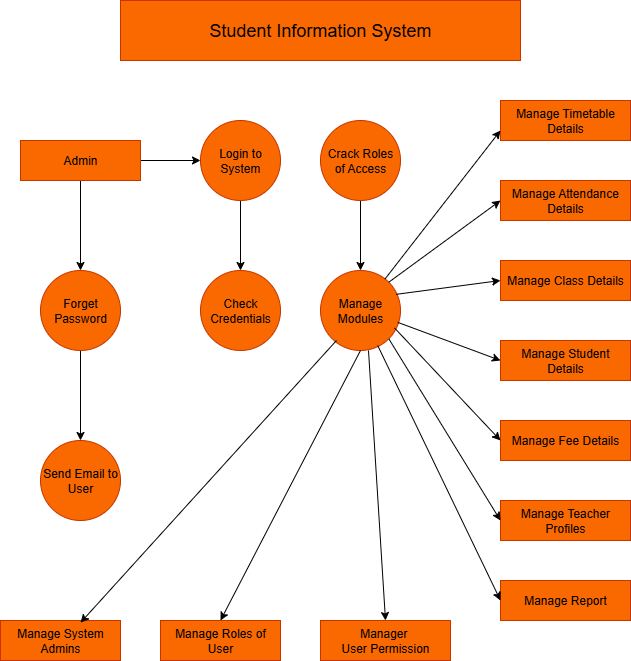

The diagram above was exported from draw.io. Its source (the exported page's mxGraphModel, read from the mxfile embedded in the PNG):
<mxGraphModel dx="1042" dy="562" grid="1" gridSize="10" guides="1" tooltips="1" connect="1" arrows="1" fold="1" page="1" pageScale="1" pageWidth="850" pageHeight="1100" math="0" shadow="0">
  <root>
    <mxCell id="0" />
    <mxCell id="1" parent="0" />
    <mxCell id="vF1GSKbc1U-iWvfjoC1j-1" value="&lt;font style=&quot;font-size: 18px;&quot;&gt;Student Information System&lt;/font&gt;" style="rounded=0;whiteSpace=wrap;html=1;fillColor=#fa6800;fontColor=#000000;strokeColor=#C73500;" vertex="1" parent="1">
      <mxGeometry x="200" y="60" width="400" height="60" as="geometry" />
    </mxCell>
    <mxCell id="vF1GSKbc1U-iWvfjoC1j-2" value="Manage Timetable Details" style="rounded=0;whiteSpace=wrap;html=1;fillColor=#fa6800;fontColor=#000000;strokeColor=#C73500;" vertex="1" parent="1">
      <mxGeometry x="580" y="160" width="130" height="40" as="geometry" />
    </mxCell>
    <mxCell id="vF1GSKbc1U-iWvfjoC1j-3" value="Manage Attendance Details" style="rounded=0;whiteSpace=wrap;html=1;fillColor=#fa6800;fontColor=#000000;strokeColor=#C73500;" vertex="1" parent="1">
      <mxGeometry x="580" y="240" width="130" height="40" as="geometry" />
    </mxCell>
    <mxCell id="vF1GSKbc1U-iWvfjoC1j-4" value="Manage Class Details" style="rounded=0;whiteSpace=wrap;html=1;fillColor=#fa6800;fontColor=#000000;strokeColor=#C73500;" vertex="1" parent="1">
      <mxGeometry x="580" y="320" width="130" height="40" as="geometry" />
    </mxCell>
    <mxCell id="vF1GSKbc1U-iWvfjoC1j-5" value="Manage Student Details" style="rounded=0;whiteSpace=wrap;html=1;fillColor=#fa6800;fontColor=#000000;strokeColor=#C73500;" vertex="1" parent="1">
      <mxGeometry x="580" y="400" width="130" height="40" as="geometry" />
    </mxCell>
    <mxCell id="vF1GSKbc1U-iWvfjoC1j-6" value="Manage Fee Details" style="rounded=0;whiteSpace=wrap;html=1;fillColor=#fa6800;fontColor=#000000;strokeColor=#C73500;" vertex="1" parent="1">
      <mxGeometry x="580" y="480" width="130" height="40" as="geometry" />
    </mxCell>
    <mxCell id="vF1GSKbc1U-iWvfjoC1j-7" value="Manage Teacher Profiles" style="rounded=0;whiteSpace=wrap;html=1;fillColor=#fa6800;fontColor=#000000;strokeColor=#C73500;" vertex="1" parent="1">
      <mxGeometry x="580" y="560" width="130" height="40" as="geometry" />
    </mxCell>
    <mxCell id="vF1GSKbc1U-iWvfjoC1j-8" value="Manage Report" style="rounded=0;whiteSpace=wrap;html=1;fillColor=#fa6800;fontColor=#000000;strokeColor=#C73500;" vertex="1" parent="1">
      <mxGeometry x="580" y="640" width="130" height="40" as="geometry" />
    </mxCell>
    <mxCell id="vF1GSKbc1U-iWvfjoC1j-22" value="" style="edgeStyle=orthogonalEdgeStyle;rounded=0;orthogonalLoop=1;jettySize=auto;html=1;" edge="1" parent="1" source="vF1GSKbc1U-iWvfjoC1j-9" target="vF1GSKbc1U-iWvfjoC1j-10">
      <mxGeometry relative="1" as="geometry" />
    </mxCell>
    <mxCell id="vF1GSKbc1U-iWvfjoC1j-23" value="" style="edgeStyle=orthogonalEdgeStyle;rounded=0;orthogonalLoop=1;jettySize=auto;html=1;" edge="1" parent="1" source="vF1GSKbc1U-iWvfjoC1j-9" target="vF1GSKbc1U-iWvfjoC1j-14">
      <mxGeometry relative="1" as="geometry" />
    </mxCell>
    <mxCell id="vF1GSKbc1U-iWvfjoC1j-9" value="Admin" style="rounded=0;whiteSpace=wrap;html=1;fillColor=#fa6800;fontColor=#000000;strokeColor=#C73500;" vertex="1" parent="1">
      <mxGeometry x="100" y="200" width="120" height="40" as="geometry" />
    </mxCell>
    <mxCell id="vF1GSKbc1U-iWvfjoC1j-21" value="" style="edgeStyle=orthogonalEdgeStyle;rounded=0;orthogonalLoop=1;jettySize=auto;html=1;" edge="1" parent="1" source="vF1GSKbc1U-iWvfjoC1j-10" target="vF1GSKbc1U-iWvfjoC1j-12">
      <mxGeometry relative="1" as="geometry" />
    </mxCell>
    <mxCell id="vF1GSKbc1U-iWvfjoC1j-10" value="Login to System" style="ellipse;whiteSpace=wrap;html=1;aspect=fixed;fillColor=#fa6800;fontColor=#000000;strokeColor=#C73500;" vertex="1" parent="1">
      <mxGeometry x="280" y="180" width="80" height="80" as="geometry" />
    </mxCell>
    <mxCell id="vF1GSKbc1U-iWvfjoC1j-20" value="" style="edgeStyle=orthogonalEdgeStyle;rounded=0;orthogonalLoop=1;jettySize=auto;html=1;" edge="1" parent="1" source="vF1GSKbc1U-iWvfjoC1j-11" target="vF1GSKbc1U-iWvfjoC1j-13">
      <mxGeometry relative="1" as="geometry" />
    </mxCell>
    <mxCell id="vF1GSKbc1U-iWvfjoC1j-11" value="Crack Roles of Access" style="ellipse;whiteSpace=wrap;html=1;aspect=fixed;fillColor=#fa6800;fontColor=#000000;strokeColor=#C73500;" vertex="1" parent="1">
      <mxGeometry x="400" y="180" width="80" height="80" as="geometry" />
    </mxCell>
    <mxCell id="vF1GSKbc1U-iWvfjoC1j-12" value="Check Credentials" style="ellipse;whiteSpace=wrap;html=1;aspect=fixed;fillColor=#fa6800;fontColor=#000000;strokeColor=#C73500;" vertex="1" parent="1">
      <mxGeometry x="280" y="330" width="80" height="80" as="geometry" />
    </mxCell>
    <mxCell id="vF1GSKbc1U-iWvfjoC1j-13" value="Manage Modules" style="ellipse;whiteSpace=wrap;html=1;aspect=fixed;fillColor=#fa6800;fontColor=#000000;strokeColor=#C73500;" vertex="1" parent="1">
      <mxGeometry x="400" y="330" width="80" height="80" as="geometry" />
    </mxCell>
    <mxCell id="vF1GSKbc1U-iWvfjoC1j-24" value="" style="edgeStyle=orthogonalEdgeStyle;rounded=0;orthogonalLoop=1;jettySize=auto;html=1;" edge="1" parent="1" source="vF1GSKbc1U-iWvfjoC1j-14" target="vF1GSKbc1U-iWvfjoC1j-16">
      <mxGeometry relative="1" as="geometry" />
    </mxCell>
    <mxCell id="vF1GSKbc1U-iWvfjoC1j-14" value="Forget Password" style="ellipse;whiteSpace=wrap;html=1;aspect=fixed;fillColor=#fa6800;fontColor=#000000;strokeColor=#C73500;" vertex="1" parent="1">
      <mxGeometry x="120" y="330" width="80" height="80" as="geometry" />
    </mxCell>
    <mxCell id="vF1GSKbc1U-iWvfjoC1j-16" value="Send Email to User" style="ellipse;whiteSpace=wrap;html=1;aspect=fixed;fillColor=#fa6800;fontColor=#000000;strokeColor=#C73500;" vertex="1" parent="1">
      <mxGeometry x="120" y="500" width="80" height="80" as="geometry" />
    </mxCell>
    <mxCell id="vF1GSKbc1U-iWvfjoC1j-17" value="Manage System Admins" style="rounded=0;whiteSpace=wrap;html=1;fillColor=#fa6800;fontColor=#000000;strokeColor=#C73500;" vertex="1" parent="1">
      <mxGeometry x="80" y="680" width="120" height="40" as="geometry" />
    </mxCell>
    <mxCell id="vF1GSKbc1U-iWvfjoC1j-18" value="Manage Roles of User" style="rounded=0;whiteSpace=wrap;html=1;fillColor=#fa6800;fontColor=#000000;strokeColor=#C73500;" vertex="1" parent="1">
      <mxGeometry x="240" y="680" width="120" height="40" as="geometry" />
    </mxCell>
    <mxCell id="vF1GSKbc1U-iWvfjoC1j-19" value="Manager&amp;nbsp;&lt;div&gt;User Permission&lt;/div&gt;" style="rounded=0;whiteSpace=wrap;html=1;fillColor=#fa6800;fontColor=#000000;strokeColor=#C73500;" vertex="1" parent="1">
      <mxGeometry x="400" y="680" width="130" height="40" as="geometry" />
    </mxCell>
    <mxCell id="vF1GSKbc1U-iWvfjoC1j-26" value="" style="endArrow=classic;html=1;rounded=0;entryX=0;entryY=0.75;entryDx=0;entryDy=0;" edge="1" parent="1" source="vF1GSKbc1U-iWvfjoC1j-13" target="vF1GSKbc1U-iWvfjoC1j-2">
      <mxGeometry width="50" height="50" relative="1" as="geometry">
        <mxPoint x="490" y="310" as="sourcePoint" />
        <mxPoint x="570" y="180" as="targetPoint" />
        <Array as="points" />
      </mxGeometry>
    </mxCell>
    <mxCell id="vF1GSKbc1U-iWvfjoC1j-28" value="" style="endArrow=classic;html=1;rounded=0;exitX=1;exitY=0;exitDx=0;exitDy=0;entryX=0;entryY=0.5;entryDx=0;entryDy=0;" edge="1" parent="1" source="vF1GSKbc1U-iWvfjoC1j-13" target="vF1GSKbc1U-iWvfjoC1j-3">
      <mxGeometry width="50" height="50" relative="1" as="geometry">
        <mxPoint x="400" y="390" as="sourcePoint" />
        <mxPoint x="470" y="470" as="targetPoint" />
      </mxGeometry>
    </mxCell>
    <mxCell id="vF1GSKbc1U-iWvfjoC1j-29" value="" style="endArrow=classic;html=1;rounded=0;entryX=0;entryY=0.5;entryDx=0;entryDy=0;exitX=0.945;exitY=0.298;exitDx=0;exitDy=0;exitPerimeter=0;" edge="1" parent="1" source="vF1GSKbc1U-iWvfjoC1j-13" target="vF1GSKbc1U-iWvfjoC1j-4">
      <mxGeometry width="50" height="50" relative="1" as="geometry">
        <mxPoint x="440" y="460" as="sourcePoint" />
        <mxPoint x="450" y="340" as="targetPoint" />
      </mxGeometry>
    </mxCell>
    <mxCell id="vF1GSKbc1U-iWvfjoC1j-30" value="" style="endArrow=classic;html=1;rounded=0;exitX=0.965;exitY=0.648;exitDx=0;exitDy=0;exitPerimeter=0;entryX=0;entryY=0.5;entryDx=0;entryDy=0;" edge="1" parent="1" source="vF1GSKbc1U-iWvfjoC1j-13" target="vF1GSKbc1U-iWvfjoC1j-5">
      <mxGeometry width="50" height="50" relative="1" as="geometry">
        <mxPoint x="400" y="390" as="sourcePoint" />
        <mxPoint x="450" y="340" as="targetPoint" />
      </mxGeometry>
    </mxCell>
    <mxCell id="vF1GSKbc1U-iWvfjoC1j-31" value="" style="endArrow=classic;html=1;rounded=0;exitX=0.925;exitY=0.718;exitDx=0;exitDy=0;exitPerimeter=0;entryX=0;entryY=0.5;entryDx=0;entryDy=0;" edge="1" parent="1" source="vF1GSKbc1U-iWvfjoC1j-13" target="vF1GSKbc1U-iWvfjoC1j-6">
      <mxGeometry width="50" height="50" relative="1" as="geometry">
        <mxPoint x="400" y="390" as="sourcePoint" />
        <mxPoint x="480" y="470" as="targetPoint" />
      </mxGeometry>
    </mxCell>
    <mxCell id="vF1GSKbc1U-iWvfjoC1j-32" value="" style="endArrow=classic;html=1;rounded=0;entryX=0;entryY=0.5;entryDx=0;entryDy=0;exitX=1;exitY=1;exitDx=0;exitDy=0;" edge="1" parent="1" source="vF1GSKbc1U-iWvfjoC1j-13" target="vF1GSKbc1U-iWvfjoC1j-7">
      <mxGeometry width="50" height="50" relative="1" as="geometry">
        <mxPoint x="400" y="390" as="sourcePoint" />
        <mxPoint x="450" y="340" as="targetPoint" />
      </mxGeometry>
    </mxCell>
    <mxCell id="vF1GSKbc1U-iWvfjoC1j-34" value="" style="endArrow=classic;html=1;rounded=0;entryX=0;entryY=0.5;entryDx=0;entryDy=0;exitX=0.715;exitY=0.938;exitDx=0;exitDy=0;exitPerimeter=0;" edge="1" parent="1" source="vF1GSKbc1U-iWvfjoC1j-13" target="vF1GSKbc1U-iWvfjoC1j-8">
      <mxGeometry width="50" height="50" relative="1" as="geometry">
        <mxPoint x="460" y="400" as="sourcePoint" />
        <mxPoint x="450" y="440" as="targetPoint" />
      </mxGeometry>
    </mxCell>
    <mxCell id="vF1GSKbc1U-iWvfjoC1j-35" value="" style="endArrow=classic;html=1;rounded=0;entryX=0.5;entryY=0;entryDx=0;entryDy=0;" edge="1" parent="1" target="vF1GSKbc1U-iWvfjoC1j-19">
      <mxGeometry width="50" height="50" relative="1" as="geometry">
        <mxPoint x="448" y="410" as="sourcePoint" />
        <mxPoint x="450" y="440" as="targetPoint" />
      </mxGeometry>
    </mxCell>
    <mxCell id="vF1GSKbc1U-iWvfjoC1j-36" value="" style="endArrow=classic;html=1;rounded=0;entryX=0.5;entryY=0;entryDx=0;entryDy=0;exitX=0.5;exitY=1;exitDx=0;exitDy=0;" edge="1" parent="1" source="vF1GSKbc1U-iWvfjoC1j-13" target="vF1GSKbc1U-iWvfjoC1j-18">
      <mxGeometry width="50" height="50" relative="1" as="geometry">
        <mxPoint x="400" y="490" as="sourcePoint" />
        <mxPoint x="450" y="440" as="targetPoint" />
      </mxGeometry>
    </mxCell>
    <mxCell id="vF1GSKbc1U-iWvfjoC1j-37" value="" style="endArrow=classic;html=1;rounded=0;entryX=0.643;entryY=0.045;entryDx=0;entryDy=0;entryPerimeter=0;" edge="1" parent="1">
      <mxGeometry width="50" height="50" relative="1" as="geometry">
        <mxPoint x="415.97104987943345" y="400.00206910459667" as="sourcePoint" />
        <mxPoint x="160.00000000000009" y="682.17" as="targetPoint" />
      </mxGeometry>
    </mxCell>
  </root>
</mxGraphModel>